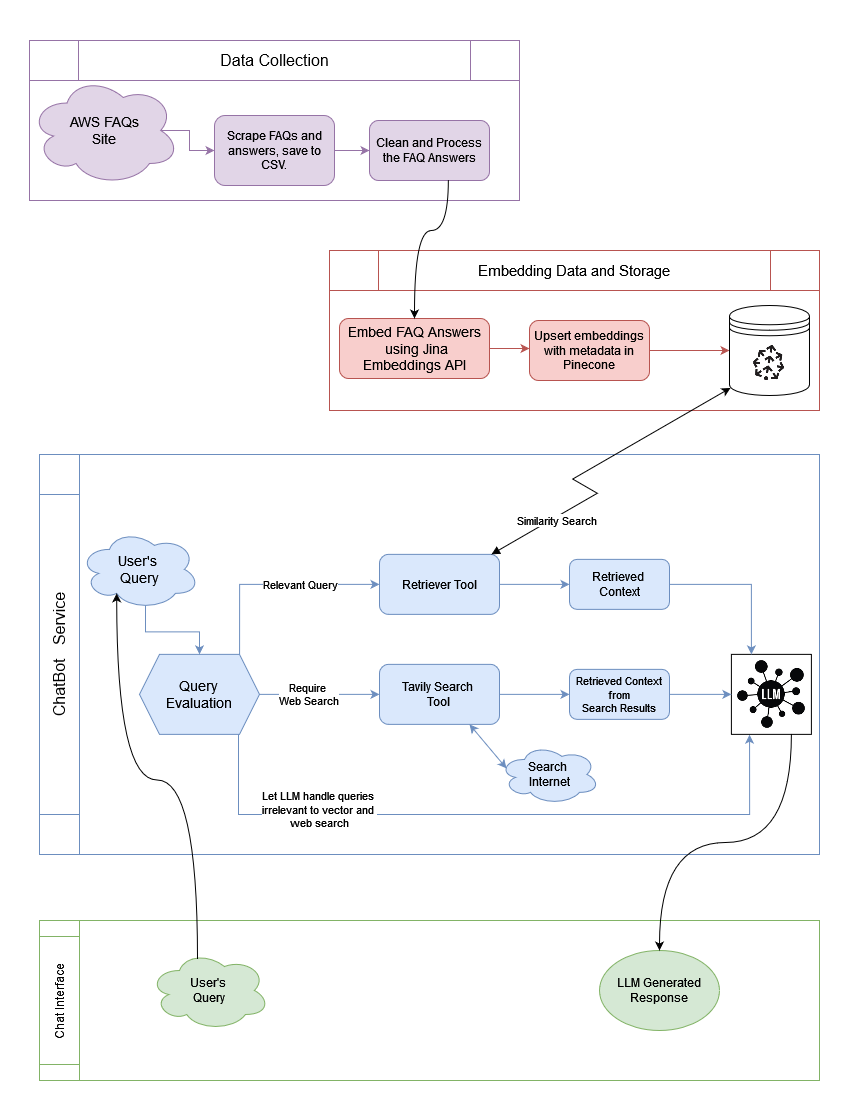

The diagram above was exported from draw.io. Its source (the exported page's mxGraphModel, read from the mxfile embedded in the PNG):
<mxGraphModel dx="993" dy="483" grid="0" gridSize="10" guides="1" tooltips="1" connect="1" arrows="1" fold="1" page="1" pageScale="1" pageWidth="850" pageHeight="1100" background="#ffffff" math="0" shadow="0">
  <root>
    <mxCell id="0" />
    <mxCell id="1" parent="0" />
    <mxCell id="CJBfRWo89qnF78wPO8rC-101" value="" style="group" parent="1" vertex="1" connectable="0">
      <mxGeometry x="330" y="250" width="490" height="160" as="geometry" />
    </mxCell>
    <mxCell id="CJBfRWo89qnF78wPO8rC-24" value="" style="rounded=0;whiteSpace=wrap;html=1;strokeColor=#B85450;" parent="CJBfRWo89qnF78wPO8rC-101" vertex="1">
      <mxGeometry width="490" height="160" as="geometry" />
    </mxCell>
    <mxCell id="CJBfRWo89qnF78wPO8rC-25" value="&lt;font style=&quot;font-size: 15px;&quot;&gt;Embedding Data and Storage&lt;br&gt;&lt;/font&gt;" style="shape=process;whiteSpace=wrap;html=1;backgroundOutline=1;strokeColor=#B85450;" parent="CJBfRWo89qnF78wPO8rC-101" vertex="1">
      <mxGeometry width="490" height="40" as="geometry" />
    </mxCell>
    <mxCell id="CJBfRWo89qnF78wPO8rC-39" style="edgeStyle=orthogonalEdgeStyle;rounded=0;orthogonalLoop=1;jettySize=auto;html=1;entryX=0;entryY=0.5;entryDx=0;entryDy=0;strokeColor=#B85450;" parent="CJBfRWo89qnF78wPO8rC-101" source="CJBfRWo89qnF78wPO8rC-31" edge="1">
      <mxGeometry relative="1" as="geometry">
        <mxPoint x="200" y="98" as="targetPoint" />
      </mxGeometry>
    </mxCell>
    <mxCell id="CJBfRWo89qnF78wPO8rC-31" value="&lt;div style=&quot;font-size: 14px;&quot;&gt;&lt;font style=&quot;font-size: 14px;&quot;&gt;Embed FAQ Answers&lt;/font&gt;&lt;/div&gt;&lt;font style=&quot;font-size: 14px;&quot;&gt;&amp;nbsp;using Jina Embeddings API&lt;/font&gt;" style="rounded=1;whiteSpace=wrap;html=1;fillColor=#f8cecc;strokeColor=#b85450;" parent="CJBfRWo89qnF78wPO8rC-101" vertex="1">
      <mxGeometry x="10" y="68" width="150" height="60" as="geometry" />
    </mxCell>
    <mxCell id="CJBfRWo89qnF78wPO8rC-40" style="edgeStyle=orthogonalEdgeStyle;rounded=0;orthogonalLoop=1;jettySize=auto;html=1;entryX=0;entryY=0.5;entryDx=0;entryDy=0;strokeColor=#B85450;" parent="CJBfRWo89qnF78wPO8rC-101" source="CJBfRWo89qnF78wPO8rC-32" target="CJBfRWo89qnF78wPO8rC-95" edge="1">
      <mxGeometry relative="1" as="geometry">
        <mxPoint x="360" y="100.00499999999988" as="targetPoint" />
        <Array as="points" />
      </mxGeometry>
    </mxCell>
    <mxCell id="CJBfRWo89qnF78wPO8rC-32" value="Upsert embeddings with metadata in Pinecone" style="rounded=1;whiteSpace=wrap;html=1;fillColor=#f8cecc;strokeColor=#b85450;" parent="CJBfRWo89qnF78wPO8rC-101" vertex="1">
      <mxGeometry x="200" y="70" width="120" height="60" as="geometry" />
    </mxCell>
    <mxCell id="CJBfRWo89qnF78wPO8rC-95" value="" style="shape=datastore;whiteSpace=wrap;html=1;" parent="CJBfRWo89qnF78wPO8rC-101" vertex="1">
      <mxGeometry x="399.99" y="55" width="80" height="90" as="geometry" />
    </mxCell>
    <mxCell id="CJBfRWo89qnF78wPO8rC-96" value="" style="shape=image;verticalLabelPosition=bottom;labelBackgroundColor=default;verticalAlign=top;aspect=fixed;imageAspect=0;image=data:image/png,(base64 omitted: 2660 chars);clipPath=inset(16.29% 19.66% 16.85% 20.79%);" parent="CJBfRWo89qnF78wPO8rC-101" vertex="1">
      <mxGeometry x="424.12" y="94.38999999999999" width="31.73" height="35.61" as="geometry" />
    </mxCell>
    <mxCell id="CJBfRWo89qnF78wPO8rC-100" value="" style="group" parent="1" vertex="1" connectable="0">
      <mxGeometry x="39.999999999999986" y="454" width="780" height="400" as="geometry" />
    </mxCell>
    <mxCell id="CJBfRWo89qnF78wPO8rC-43" value="" style="rounded=0;whiteSpace=wrap;html=1;strokeColor=#6C8EBF;" parent="CJBfRWo89qnF78wPO8rC-100" vertex="1">
      <mxGeometry x="1.4210854715202004e-14" width="780" height="400" as="geometry" />
    </mxCell>
    <mxCell id="CJBfRWo89qnF78wPO8rC-51" style="edgeStyle=orthogonalEdgeStyle;rounded=0;orthogonalLoop=1;jettySize=auto;html=1;entryX=0;entryY=0.5;entryDx=0;entryDy=0;exitX=0.834;exitY=0.001;exitDx=0;exitDy=0;exitPerimeter=0;strokeColor=#6C8EBF;" parent="CJBfRWo89qnF78wPO8rC-100" source="CJBfRWo89qnF78wPO8rC-45" target="CJBfRWo89qnF78wPO8rC-47" edge="1">
      <mxGeometry relative="1" as="geometry">
        <Array as="points">
          <mxPoint x="200" y="129.87" />
        </Array>
      </mxGeometry>
    </mxCell>
    <mxCell id="CJBfRWo89qnF78wPO8rC-52" value="Relevant Query" style="edgeLabel;html=1;align=center;verticalAlign=middle;resizable=0;points=[];" parent="CJBfRWo89qnF78wPO8rC-51" vertex="1" connectable="0">
      <mxGeometry x="-0.0018" relative="1" as="geometry">
        <mxPoint x="25" as="offset" />
      </mxGeometry>
    </mxCell>
    <mxCell id="CJBfRWo89qnF78wPO8rC-60" style="edgeStyle=orthogonalEdgeStyle;rounded=0;orthogonalLoop=1;jettySize=auto;html=1;entryX=0;entryY=0.5;entryDx=0;entryDy=0;strokeColor=#6C8EBF;" parent="CJBfRWo89qnF78wPO8rC-100" source="CJBfRWo89qnF78wPO8rC-45" target="CJBfRWo89qnF78wPO8rC-59" edge="1">
      <mxGeometry relative="1" as="geometry" />
    </mxCell>
    <mxCell id="CJBfRWo89qnF78wPO8rC-61" value="&lt;div&gt;Require&amp;nbsp;&lt;/div&gt;&lt;div&gt;Web Search&lt;/div&gt;" style="edgeLabel;html=1;align=center;verticalAlign=middle;resizable=0;points=[];" parent="CJBfRWo89qnF78wPO8rC-60" vertex="1" connectable="0">
      <mxGeometry x="-0.1785" relative="1" as="geometry">
        <mxPoint as="offset" />
      </mxGeometry>
    </mxCell>
    <mxCell id="CJBfRWo89qnF78wPO8rC-69" style="edgeStyle=orthogonalEdgeStyle;rounded=0;orthogonalLoop=1;jettySize=auto;html=1;exitX=0.825;exitY=0.998;exitDx=0;exitDy=0;entryX=0.227;entryY=1.004;entryDx=0;entryDy=0;exitPerimeter=0;entryPerimeter=0;strokeColor=#6C8EBF;" parent="CJBfRWo89qnF78wPO8rC-100" source="CJBfRWo89qnF78wPO8rC-45" target="CJBfRWo89qnF78wPO8rC-64" edge="1">
      <mxGeometry relative="1" as="geometry">
        <Array as="points">
          <mxPoint x="199" y="360" />
          <mxPoint x="710" y="360" />
        </Array>
      </mxGeometry>
    </mxCell>
    <mxCell id="CJBfRWo89qnF78wPO8rC-70" value="&lt;div&gt;Let LLM handle queries&amp;nbsp;&lt;/div&gt;&lt;div&gt;irrelevant to vector and&amp;nbsp;&lt;/div&gt;&lt;div&gt;web search&lt;/div&gt;" style="edgeLabel;html=1;align=center;verticalAlign=middle;resizable=0;points=[];" parent="CJBfRWo89qnF78wPO8rC-69" vertex="1" connectable="0">
      <mxGeometry x="-0.9039" relative="1" as="geometry">
        <mxPoint x="80" y="42" as="offset" />
      </mxGeometry>
    </mxCell>
    <mxCell id="CJBfRWo89qnF78wPO8rC-45" value="&lt;div style=&quot;font-size: 14px;&quot;&gt;&lt;font style=&quot;font-size: 14px;&quot;&gt;Query &lt;br&gt;&lt;/font&gt;&lt;/div&gt;&lt;div style=&quot;font-size: 14px;&quot;&gt;&lt;font style=&quot;font-size: 14px;&quot;&gt;Evaluation&lt;/font&gt;&lt;/div&gt;" style="shape=hexagon;perimeter=hexagonPerimeter2;whiteSpace=wrap;html=1;fixedSize=1;fillColor=#dae8fc;strokeColor=#6c8ebf;" parent="CJBfRWo89qnF78wPO8rC-100" vertex="1">
      <mxGeometry x="100.00000000000001" y="199.87" width="120" height="80" as="geometry" />
    </mxCell>
    <mxCell id="CJBfRWo89qnF78wPO8rC-66" style="edgeStyle=orthogonalEdgeStyle;rounded=0;orthogonalLoop=1;jettySize=auto;html=1;entryX=0;entryY=0.5;entryDx=0;entryDy=0;strokeColor=#6C8EBF;" parent="CJBfRWo89qnF78wPO8rC-100" source="CJBfRWo89qnF78wPO8rC-47" target="CJBfRWo89qnF78wPO8rC-65" edge="1">
      <mxGeometry relative="1" as="geometry" />
    </mxCell>
    <mxCell id="CJBfRWo89qnF78wPO8rC-47" value="Retriever Tool" style="rounded=1;whiteSpace=wrap;html=1;fillColor=#dae8fc;strokeColor=#6c8ebf;" parent="CJBfRWo89qnF78wPO8rC-100" vertex="1">
      <mxGeometry x="340" y="99.87" width="120" height="60" as="geometry" />
    </mxCell>
    <mxCell id="CJBfRWo89qnF78wPO8rC-82" style="edgeStyle=orthogonalEdgeStyle;rounded=0;orthogonalLoop=1;jettySize=auto;html=1;exitX=0.55;exitY=0.95;exitDx=0;exitDy=0;exitPerimeter=0;entryX=0.5;entryY=0;entryDx=0;entryDy=0;strokeColor=#6C8EBF;" parent="CJBfRWo89qnF78wPO8rC-100" source="CJBfRWo89qnF78wPO8rC-49" target="CJBfRWo89qnF78wPO8rC-45" edge="1">
      <mxGeometry relative="1" as="geometry" />
    </mxCell>
    <mxCell id="CJBfRWo89qnF78wPO8rC-49" value="&lt;div&gt;&lt;font style=&quot;font-size: 14px;&quot;&gt;User's&amp;nbsp;&lt;/font&gt;&lt;/div&gt;&lt;div&gt;&lt;font style=&quot;font-size: 14px;&quot;&gt;Query&lt;/font&gt;&lt;/div&gt;" style="ellipse;shape=cloud;whiteSpace=wrap;html=1;fillColor=#dae8fc;strokeColor=#6c8ebf;" parent="CJBfRWo89qnF78wPO8rC-100" vertex="1">
      <mxGeometry x="40.000000000000014" y="74.87" width="120" height="80" as="geometry" />
    </mxCell>
    <mxCell id="CJBfRWo89qnF78wPO8rC-68" style="edgeStyle=orthogonalEdgeStyle;rounded=0;orthogonalLoop=1;jettySize=auto;html=1;entryX=0;entryY=0.5;entryDx=0;entryDy=0;strokeColor=#6C8EBF;" parent="CJBfRWo89qnF78wPO8rC-100" source="CJBfRWo89qnF78wPO8rC-59" target="CJBfRWo89qnF78wPO8rC-67" edge="1">
      <mxGeometry relative="1" as="geometry" />
    </mxCell>
    <mxCell id="CJBfRWo89qnF78wPO8rC-59" value="&lt;div&gt;Tavily Search&amp;nbsp;&lt;/div&gt;&lt;div&gt;Tool&lt;br&gt;&lt;/div&gt;" style="rounded=1;whiteSpace=wrap;html=1;fillColor=#dae8fc;strokeColor=#6c8ebf;" parent="CJBfRWo89qnF78wPO8rC-100" vertex="1">
      <mxGeometry x="340" y="209.87" width="120" height="60" as="geometry" />
    </mxCell>
    <mxCell id="CJBfRWo89qnF78wPO8rC-64" value="" style="shape=image;verticalLabelPosition=bottom;labelBackgroundColor=default;verticalAlign=top;aspect=fixed;imageAspect=0;image=data:image/png,(base64 omitted: 8848 chars);imageBorder=default;" parent="CJBfRWo89qnF78wPO8rC-100" vertex="1">
      <mxGeometry x="691.9" y="199.87" width="80" height="80" as="geometry" />
    </mxCell>
    <mxCell id="CJBfRWo89qnF78wPO8rC-71" style="edgeStyle=orthogonalEdgeStyle;rounded=0;orthogonalLoop=1;jettySize=auto;html=1;entryX=0.25;entryY=0;entryDx=0;entryDy=0;strokeColor=#6C8EBF;" parent="CJBfRWo89qnF78wPO8rC-100" source="CJBfRWo89qnF78wPO8rC-65" target="CJBfRWo89qnF78wPO8rC-64" edge="1">
      <mxGeometry relative="1" as="geometry" />
    </mxCell>
    <mxCell id="CJBfRWo89qnF78wPO8rC-65" value="&lt;div&gt;&lt;font style=&quot;font-size: 12px;&quot;&gt;Retrieved&amp;nbsp;&lt;/font&gt;&lt;/div&gt;&lt;div&gt;&lt;font style=&quot;font-size: 12px;&quot;&gt;Context&lt;/font&gt;&lt;/div&gt;" style="rounded=1;whiteSpace=wrap;html=1;fillColor=#dae8fc;strokeColor=#6c8ebf;" parent="CJBfRWo89qnF78wPO8rC-100" vertex="1">
      <mxGeometry x="530" y="104.87" width="100" height="50" as="geometry" />
    </mxCell>
    <mxCell id="CJBfRWo89qnF78wPO8rC-73" style="edgeStyle=orthogonalEdgeStyle;rounded=0;orthogonalLoop=1;jettySize=auto;html=1;entryX=0;entryY=0.5;entryDx=0;entryDy=0;strokeColor=#6C8EBF;" parent="CJBfRWo89qnF78wPO8rC-100" source="CJBfRWo89qnF78wPO8rC-67" target="CJBfRWo89qnF78wPO8rC-64" edge="1">
      <mxGeometry relative="1" as="geometry" />
    </mxCell>
    <mxCell id="CJBfRWo89qnF78wPO8rC-67" value="&lt;div style=&quot;font-size: 11px;&quot;&gt;&lt;font style=&quot;font-size: 11px;&quot;&gt;Retrieved Context from&lt;br&gt;&lt;/font&gt;&lt;/div&gt;&lt;div style=&quot;font-size: 11px;&quot;&gt;&lt;font style=&quot;font-size: 11px;&quot;&gt;Search Results&lt;/font&gt;&lt;/div&gt;" style="rounded=1;whiteSpace=wrap;html=1;fillColor=#dae8fc;strokeColor=#6c8ebf;" parent="CJBfRWo89qnF78wPO8rC-100" vertex="1">
      <mxGeometry x="530" y="214.87" width="100" height="50" as="geometry" />
    </mxCell>
    <mxCell id="CJBfRWo89qnF78wPO8rC-74" value="&lt;div&gt;Search&amp;nbsp;&lt;/div&gt;&lt;div&gt;Internet&lt;/div&gt;" style="ellipse;shape=cloud;whiteSpace=wrap;html=1;fillColor=#dae8fc;strokeColor=#6c8ebf;" parent="CJBfRWo89qnF78wPO8rC-100" vertex="1">
      <mxGeometry x="460" y="289.87" width="100" height="60" as="geometry" />
    </mxCell>
    <mxCell id="CJBfRWo89qnF78wPO8rC-75" value="" style="endArrow=classic;startArrow=classic;html=1;rounded=0;entryX=0.07;entryY=0.4;entryDx=0;entryDy=0;entryPerimeter=0;exitX=0.75;exitY=1;exitDx=0;exitDy=0;strokeColor=#6C8EBF;" parent="CJBfRWo89qnF78wPO8rC-100" source="CJBfRWo89qnF78wPO8rC-59" target="CJBfRWo89qnF78wPO8rC-74" edge="1">
      <mxGeometry width="50" height="50" relative="1" as="geometry">
        <mxPoint x="400" y="349.87" as="sourcePoint" />
        <mxPoint x="450" y="299.87" as="targetPoint" />
      </mxGeometry>
    </mxCell>
    <mxCell id="CJBfRWo89qnF78wPO8rC-83" value="&lt;font style=&quot;font-size: 16px;&quot;&gt;ChatBot&amp;nbsp;&amp;nbsp; Service&lt;/font&gt;" style="shape=process;whiteSpace=wrap;html=1;backgroundOutline=1;rotation=-90;strokeColor=#6C8EBF;" parent="CJBfRWo89qnF78wPO8rC-100" vertex="1">
      <mxGeometry x="-180" y="180" width="400" height="40" as="geometry" />
    </mxCell>
    <mxCell id="CJBfRWo89qnF78wPO8rC-22" value="" style="group" parent="1" vertex="1" connectable="0">
      <mxGeometry x="30" y="40" width="490" height="160" as="geometry" />
    </mxCell>
    <mxCell id="CJBfRWo89qnF78wPO8rC-2" value="" style="rounded=0;whiteSpace=wrap;html=1;strokeColor=#9673A6;" parent="CJBfRWo89qnF78wPO8rC-22" vertex="1">
      <mxGeometry width="490" height="160" as="geometry" />
    </mxCell>
    <mxCell id="CJBfRWo89qnF78wPO8rC-3" value="&lt;font style=&quot;font-size: 16px;&quot;&gt;Data Collection&lt;/font&gt;" style="shape=process;whiteSpace=wrap;html=1;backgroundOutline=1;strokeColor=#9673A6;" parent="CJBfRWo89qnF78wPO8rC-22" vertex="1">
      <mxGeometry width="490" height="40" as="geometry" />
    </mxCell>
    <mxCell id="CJBfRWo89qnF78wPO8rC-21" style="edgeStyle=orthogonalEdgeStyle;rounded=0;orthogonalLoop=1;jettySize=auto;html=1;exitX=0.875;exitY=0.5;exitDx=0;exitDy=0;exitPerimeter=0;entryX=0;entryY=0.5;entryDx=0;entryDy=0;strokeColor=#9673A6;" parent="CJBfRWo89qnF78wPO8rC-22" source="CJBfRWo89qnF78wPO8rC-4" target="CJBfRWo89qnF78wPO8rC-5" edge="1">
      <mxGeometry relative="1" as="geometry">
        <Array as="points">
          <mxPoint x="160" y="90" />
          <mxPoint x="160" y="110" />
        </Array>
      </mxGeometry>
    </mxCell>
    <mxCell id="CJBfRWo89qnF78wPO8rC-4" value="&lt;div style=&quot;font-size: 14px;&quot;&gt;&lt;font style=&quot;font-size: 14px;&quot;&gt;AWS FAQs&lt;/font&gt;&lt;/div&gt;&lt;div style=&quot;font-size: 14px;&quot;&gt;&lt;font style=&quot;font-size: 14px;&quot;&gt;&lt;font style=&quot;font-size: 14px;&quot;&gt;Site&lt;/font&gt;&lt;br&gt;&lt;/font&gt;&lt;/div&gt;" style="ellipse;shape=cloud;whiteSpace=wrap;html=1;fillColor=#e1d5e7;strokeColor=#9673a6;" parent="CJBfRWo89qnF78wPO8rC-22" vertex="1">
      <mxGeometry y="35" width="150" height="110" as="geometry" />
    </mxCell>
    <mxCell id="CJBfRWo89qnF78wPO8rC-11" style="edgeStyle=orthogonalEdgeStyle;rounded=0;orthogonalLoop=1;jettySize=auto;html=1;entryX=0;entryY=0.5;entryDx=0;entryDy=0;strokeColor=#9673A6;" parent="CJBfRWo89qnF78wPO8rC-22" source="CJBfRWo89qnF78wPO8rC-5" target="CJBfRWo89qnF78wPO8rC-9" edge="1">
      <mxGeometry relative="1" as="geometry" />
    </mxCell>
    <mxCell id="CJBfRWo89qnF78wPO8rC-5" value="Scrape FAQs and answers, save to CSV." style="rounded=1;whiteSpace=wrap;html=1;fillColor=#e1d5e7;strokeColor=#9673a6;" parent="CJBfRWo89qnF78wPO8rC-22" vertex="1">
      <mxGeometry x="185" y="75" width="120" height="70" as="geometry" />
    </mxCell>
    <mxCell id="CJBfRWo89qnF78wPO8rC-9" value="Clean and Process the FAQ Answers" style="rounded=1;whiteSpace=wrap;html=1;fillColor=#e1d5e7;strokeColor=#9673a6;" parent="CJBfRWo89qnF78wPO8rC-22" vertex="1">
      <mxGeometry x="340" y="80" width="120" height="60" as="geometry" />
    </mxCell>
    <mxCell id="CJBfRWo89qnF78wPO8rC-26" style="edgeStyle=orthogonalEdgeStyle;rounded=0;orthogonalLoop=1;jettySize=auto;html=1;exitX=0.875;exitY=0.5;exitDx=0;exitDy=0;exitPerimeter=0;entryX=0;entryY=0.5;entryDx=0;entryDy=0;" parent="1" edge="1">
      <mxGeometry relative="1" as="geometry">
        <Array as="points">
          <mxPoint x="470" y="330" />
          <mxPoint x="470" y="350" />
        </Array>
        <mxPoint x="495" y="350" as="targetPoint" />
      </mxGeometry>
    </mxCell>
    <mxCell id="CJBfRWo89qnF78wPO8rC-28" style="edgeStyle=orthogonalEdgeStyle;rounded=0;orthogonalLoop=1;jettySize=auto;html=1;entryX=0;entryY=0.5;entryDx=0;entryDy=0;" parent="1" edge="1">
      <mxGeometry relative="1" as="geometry">
        <mxPoint x="650" y="350" as="targetPoint" />
      </mxGeometry>
    </mxCell>
    <mxCell id="CJBfRWo89qnF78wPO8rC-41" style="edgeStyle=orthogonalEdgeStyle;rounded=0;orthogonalLoop=1;jettySize=auto;html=1;exitX=0.657;exitY=1.001;exitDx=0;exitDy=0;entryX=0.5;entryY=0;entryDx=0;entryDy=0;curved=1;exitPerimeter=0;" parent="1" source="CJBfRWo89qnF78wPO8rC-9" target="CJBfRWo89qnF78wPO8rC-31" edge="1">
      <mxGeometry relative="1" as="geometry">
        <Array as="points">
          <mxPoint x="449" y="230" />
          <mxPoint x="415" y="230" />
        </Array>
      </mxGeometry>
    </mxCell>
    <mxCell id="CJBfRWo89qnF78wPO8rC-55" style="edgeStyle=isometricEdgeStyle;rounded=0;orthogonalLoop=1;jettySize=auto;html=1;entryX=0.013;entryY=0.916;entryDx=0;entryDy=0;startArrow=block;startFill=1;entryPerimeter=0;" parent="1" source="CJBfRWo89qnF78wPO8rC-47" target="CJBfRWo89qnF78wPO8rC-95" edge="1">
      <mxGeometry relative="1" as="geometry">
        <mxPoint x="750.95" y="378.41999999999985" as="targetPoint" />
      </mxGeometry>
    </mxCell>
    <mxCell id="CJBfRWo89qnF78wPO8rC-58" value="Similarity Search" style="edgeLabel;html=1;align=center;verticalAlign=middle;resizable=0;points=[];" parent="CJBfRWo89qnF78wPO8rC-55" vertex="1" connectable="0">
      <mxGeometry x="-0.1156" relative="1" as="geometry">
        <mxPoint x="-20" y="39" as="offset" />
      </mxGeometry>
    </mxCell>
    <mxCell id="CJBfRWo89qnF78wPO8rC-97" value="" style="group" parent="1" vertex="1" connectable="0">
      <mxGeometry x="40" y="920" width="780" height="160" as="geometry" />
    </mxCell>
    <mxCell id="CJBfRWo89qnF78wPO8rC-88" value="" style="rounded=0;whiteSpace=wrap;html=1;strokeColor=#82B366;" parent="CJBfRWo89qnF78wPO8rC-97" vertex="1">
      <mxGeometry width="780" height="160" as="geometry" />
    </mxCell>
    <mxCell id="CJBfRWo89qnF78wPO8rC-89" value="Chat Interface" style="shape=process;whiteSpace=wrap;html=1;backgroundOutline=1;rotation=-90;strokeColor=#82B366;" parent="CJBfRWo89qnF78wPO8rC-97" vertex="1">
      <mxGeometry x="-60" y="60" width="160" height="40" as="geometry" />
    </mxCell>
    <mxCell id="CJBfRWo89qnF78wPO8rC-91" value="&lt;div&gt;User's&amp;nbsp;&lt;/div&gt;&lt;div&gt;Query&lt;/div&gt;" style="ellipse;shape=cloud;whiteSpace=wrap;html=1;fillColor=#d5e8d4;strokeColor=#82b366;" parent="CJBfRWo89qnF78wPO8rC-97" vertex="1">
      <mxGeometry x="110" y="30" width="120" height="80" as="geometry" />
    </mxCell>
    <mxCell id="CJBfRWo89qnF78wPO8rC-93" value="LLM Generated Response" style="ellipse;whiteSpace=wrap;html=1;fillColor=#d5e8d4;strokeColor=#82b366;" parent="CJBfRWo89qnF78wPO8rC-97" vertex="1">
      <mxGeometry x="560" y="30" width="120" height="80" as="geometry" />
    </mxCell>
    <mxCell id="CJBfRWo89qnF78wPO8rC-92" style="edgeStyle=orthogonalEdgeStyle;rounded=0;orthogonalLoop=1;jettySize=auto;html=1;exitX=0.4;exitY=0.1;exitDx=0;exitDy=0;exitPerimeter=0;entryX=0.31;entryY=0.8;entryDx=0;entryDy=0;entryPerimeter=0;curved=1;" parent="1" source="CJBfRWo89qnF78wPO8rC-91" target="CJBfRWo89qnF78wPO8rC-49" edge="1">
      <mxGeometry relative="1" as="geometry" />
    </mxCell>
    <mxCell id="cA6cCgMpnyf8NJjzIRWk-1" style="edgeStyle=orthogonalEdgeStyle;rounded=0;orthogonalLoop=1;jettySize=auto;html=1;entryX=0.5;entryY=0;entryDx=0;entryDy=0;curved=1;exitX=0.75;exitY=1;exitDx=0;exitDy=0;" edge="1" parent="1" source="CJBfRWo89qnF78wPO8rC-64" target="CJBfRWo89qnF78wPO8rC-93">
      <mxGeometry relative="1" as="geometry" />
    </mxCell>
  </root>
</mxGraphModel>